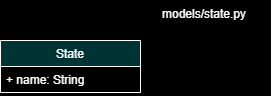

The diagram above was exported from draw.io. Its source (the exported page's mxGraphModel, read from the mxfile embedded in the PNG):
<mxGraphModel dx="868" dy="553" grid="0" gridSize="10" guides="1" tooltips="1" connect="1" arrows="1" fold="1" page="1" pageScale="1" pageWidth="827" pageHeight="1169" background="#000000" math="0" shadow="0">
  <root>
    <mxCell id="0" />
    <mxCell id="1" parent="0" />
    <mxCell id="fMq14ydrEqxHDyfEAyvq-1" value="State" style="swimlane;fontStyle=0;childLayout=stackLayout;horizontal=1;startSize=26;fillColor=#003333;horizontalStack=0;resizeParent=1;resizeParentMax=0;resizeLast=0;collapsible=1;marginBottom=0;strokeColor=#FFFFFF;fontColor=#FFFFFF;" vertex="1" parent="1">
      <mxGeometry x="40" y="80" width="140" height="52" as="geometry" />
    </mxCell>
    <mxCell id="fMq14ydrEqxHDyfEAyvq-2" value="+ name: String" style="text;strokeColor=none;fillColor=none;align=left;verticalAlign=top;spacingLeft=4;spacingRight=4;overflow=hidden;rotatable=0;points=[[0,0.5],[1,0.5]];portConstraint=eastwest;fontColor=#FFFFFF;" vertex="1" parent="fMq14ydrEqxHDyfEAyvq-1">
      <mxGeometry y="26" width="140" height="26" as="geometry" />
    </mxCell>
    <mxCell id="fMq14ydrEqxHDyfEAyvq-6" value="models/state.py" style="text;whiteSpace=wrap;html=1;fontColor=#FFFFFF;" vertex="1" parent="1">
      <mxGeometry x="200" y="40" width="110" height="30" as="geometry" />
    </mxCell>
  </root>
</mxGraphModel>